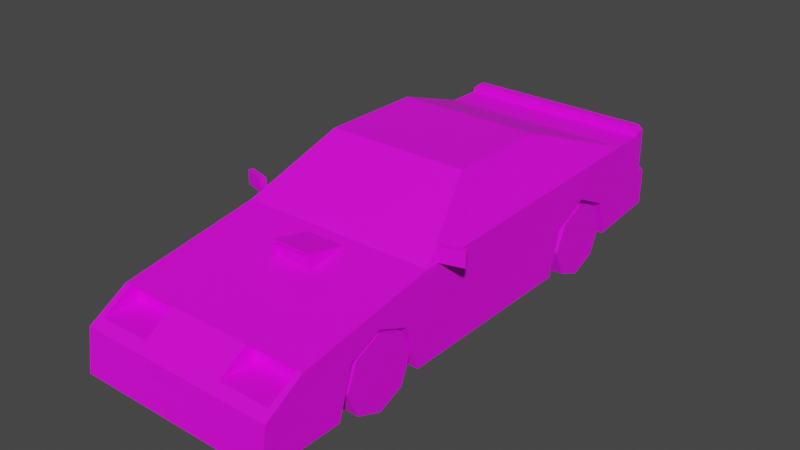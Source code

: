 # Source: Veh_Muscle_Car_03_Yellow.blend  (saved by Blender 2.90.8; exported with 4.5.12 LTS)
import bpy
from mathutils import Matrix  # noqa: F401  (used for matrix-valued properties, if any)

bpy.ops.wm.read_factory_settings(use_empty=True)
scene = bpy.context.scene
scene.name = 'Scene'

# ---- collections
col_collection = bpy.data.collections.new('Collection'); scene.collection.children.link(col_collection)

# ---- images (referenced by path relative to the original .blend; pixels are not part of the script)
import os
ASSET_DIR = os.environ.get("B2B_ASSET_DIR", "")  # directory of the original .blend (textures are referenced by path, not embedded)
HERE = os.path.dirname(os.path.abspath(__file__))  # packed textures are extracted next to this script under _unpacked/

def load_image(name, relpath, width, height, colorspace="sRGB"):
    """Load a texture the original file referenced (path relative to the .blend, or extracted next to this script)."""
    p = next((c for c in (os.path.join(HERE, relpath), os.path.join(ASSET_DIR, relpath)) if relpath and os.path.exists(c)), "")
    if p:
        img = bpy.data.images.load(p, check_existing=True)
        img.name = name
    else:  # same state as the original file: an image datablock whose file is absent (Cycles renders it pink)
        img = bpy.data.images.new(name, width, height)
        img.source = "FILE"
        img.filepath = "//" + (relpath or name)
    img.colorspace_settings.name = colorspace
    return img
img_city_vehicles_pallete_png = load_image('city_vehicles_pallete.png', 'city_vehicles_pallete.png', 1024, 1024, 'sRGB')

# ---- materials (node trees are filled in below, after node groups)
mat_material_001 = bpy.data.materials.new('Material.001')
mat_material_001.use_transparent_shadow = False

# ---- material node trees
mat_material_001.use_nodes = True; mat_material_001.node_tree.nodes.clear()
_N = mat_material_001.node_tree.nodes; _L = mat_material_001.node_tree.links
n0 = _N.new('ShaderNodeBsdfPrincipled'); n0.name = 'Principled BSDF'; n0.location = (10, 300)
n0.distribution = 'GGX'
n0.subsurface_method = 'BURLEY'
n0.inputs[3].default_value = 1.45
n0.inputs[27].default_value = (0.0, 0.0, 0.0, 1.0)
n0.inputs[28].default_value = 1.0
n1 = _N.new('ShaderNodeOutputMaterial'); n1.name = 'Material Output'; n1.location = (300, 300)
n2 = _N.new('ShaderNodeTexImage'); n2.name = 'Image Texture'; n2.location = (-329, 48)
n2.image = img_city_vehicles_pallete_png
n2.interpolation = 'Closest'
_L.new(n0.outputs[0], n1.inputs[0])
_L.new(n2.outputs[0], n0.inputs[0])
n1.is_active_output = True

# ---- world
world_world = bpy.data.worlds.new('World'); scene.world = world_world
world_world.use_nodes = True; world_world.node_tree.nodes.clear()
_N = world_world.node_tree.nodes; _L = world_world.node_tree.links
n0 = _N.new('ShaderNodeOutputWorld'); n0.name = 'World Output'; n0.location = (300, 300)
n1 = _N.new('ShaderNodeBackground'); n1.name = 'Background'; n1.location = (10, 300)
n1.inputs[0].default_value = (0.05088, 0.05088, 0.05088, 1.0)
_L.new(n1.outputs[0], n0.inputs[0])
n0.is_active_output = True
world_world.color = (0.05088, 0.05088, 0.05088)
world_world.use_sun_shadow = False
world_world.sun_shadow_jitter_overblur = 0.0

# ---- meshes
me_plane = bpy.data.meshes.new('Plane')
me_plane.from_pydata([(0.308, -0.997, 0.3208), (0.308, -0.8365, 0.3893), (0.308, -0.6726, 0.3208), (0.308, 0.4506, 0.3134), (0.308, 0.6324, 0.4017), (0.308, 0.8141, 0.3134), (0.5044, -1.481, 0.08363), (0.5044, 1.187, 0.5633), (0.5044, 1.187, 0.1604), (0.489, -0.4472, 0.5548), (0.5044, -0.5428, 0.08363), (0.5044, -0.1356, 0.08363), (0.3783, -0.126, 0.7559), (0.5044, 0.9575, 0.1379), (0.4456, 0.8427, 0.607), (0.3395, 0.4116, 0.771), (0.5044, 0.3885, 0.08363), (0.5044, -1.255, 0.4128), (0.5044, -1.451, 0.2965), (0.4729, -1.255, 0.4128), (0.2111, -1.255, 0.4128), (0.2111, -1.402, 0.3255), (0.4729, -1.402, 0.3255), (0.4601, -1.215, 0.3999), (0.224, -1.215, 0.3999), (0.224, -1.215, 0.3384), (0.4601, -1.215, 0.3384), (0.5044, 0.6324, 0.4017), (0.5044, 0.8141, 0.3134), (0.5044, 0.4506, 0.3134), (0.308, 0.6331, 0.1072), (0.308, 0.8653, 0.1291), (0.5044, 0.8653, 0.1291), (0.308, 0.39, 0.08377), (0.5044, 0.39, 0.08377), (0.5044, -0.8365, 0.3893), (0.5044, -0.6726, 0.3208), (0.5044, -0.997, 0.3208), (0.308, -0.8365, 0.08363), (0.308, -0.5984, 0.08363), (0.5044, -0.5984, 0.08363), (0.308, -1.071, 0.08363), (0.5044, -1.071, 0.08363), (0.4729, -1.215, 0.4128), (0.2111, -1.215, 0.4128), (0.2111, -1.215, 0.3255), (0.4729, -1.215, 0.3255), (0.3338, -1.215, 0.3999), (0.3338, -1.215, 0.3384), (0.3556, -1.215, 0.3384), (0.3556, -1.215, 0.3999), (0.378, 0.2091, 0.7558), (0.4895, 0.2091, 0.5728), (0.5044, 0.3156, 0.08363), (0.3409, -0.1608, 0.7658), (0.4647, -0.5176, 0.5428), (0.3632, 0.3156, 0.7816), (0.5044, 0.3156, 0.5478), (0.3632, -0.1356, 0.7816), (0.5044, -0.5428, 0.527), (0.5044, 1.187, 0.3457), (0.4686, 1.267, 0.1679), (0.5044, 1.232, 0.1646), (0.5044, 1.232, 0.3457), (0.4686, 1.267, 0.3457), (0.5044, 1.139, 0.5633), (0.4796, 1.187, 0.6068), (0.5044, 1.187, 0.5819), (0.5044, 1.139, 0.5819), (0.4796, 1.139, 0.6068), (0.4646, 1.187, 0.5321), (0.4646, 1.187, 0.4032), (0.07784, 1.267, 0.2158), (0.07784, 1.267, 0.3045), (0.5044, 0.9575, 0.5633), (0.3632, 0.3838, 0.7816), (0.5044, -1.286, 0.2796), (0.5044, -1.286, 0.2446), (0.5044, -1.191, 0.2446), (0.5044, -1.191, 0.2796), (0.3001, -1.466, 0.1881), (0.3001, -1.472, 0.1464), (0.4057, -1.472, 0.1464), (0.4057, -1.466, 0.1881), (0.1465, -1.458, 0.2475), (0.2405, -1.472, 0.1464), (0.07798, -1.459, 0.2348), (0.07798, -1.471, 0.1593), (0.4646, 1.17, 0.5321), (0.4646, 1.17, 0.4032), (0.2822, 1.17, 0.5138), (0.3222, 1.17, 0.4907), (0.2422, 1.17, 0.4907), (0.2422, 1.17, 0.4445), (0.3222, 1.17, 0.4445), (0.2822, 1.17, 0.4214), (0.3877, 1.17, 0.5097), (0.4206, 1.17, 0.4907), (0.3806, 1.17, 0.5138), (0.3406, 1.17, 0.4907), (0.3591, 1.17, 0.5015), (0.3406, 1.17, 0.4445), (0.4206, 1.17, 0.4445), (0.3806, 1.17, 0.4214), (0.3788, 1.17, 0.4676), (0.2822, 1.17, 0.4676), (0.5044, 1.009, 0.3347), (0.5044, 1.009, 0.2993), (0.5044, 1.111, 0.2993), (0.5044, 1.111, 0.3347), (-0.308, -0.997, 0.3208), (-0.308, -0.8365, 0.3893), (-0.308, -0.6726, 0.3208), (-0.308, 0.4506, 0.3134), (-0.308, 0.6324, 0.4017), (-0.308, 0.8141, 0.3134), (-0.5044, -1.481, 0.08363), (-0.5044, 1.187, 0.5633), (-0.5044, 1.187, 0.1604), (-0.489, -0.4472, 0.5548), (-0.5044, -0.5428, 0.08363), (-0.5044, -0.1356, 0.08363), (-0.3783, -0.126, 0.7559), (-0.5044, 0.9575, 0.1379), (-0.4456, 0.8427, 0.607), (-0.3395, 0.4116, 0.771), (-0.5044, 0.3885, 0.08363), (0.0, -1.481, 0.08363), (0.0, 1.187, 0.5633), (0.0, 1.187, 0.1604), (0.0, -0.5428, 0.527), (0.0, -0.5428, 0.08363), (0.0, -0.1356, 0.08363), (0.0, -0.1356, 0.7816), (0.0, 0.9575, 0.1379), (0.0, 0.9575, 0.5633), (0.0, 0.3838, 0.7816), (0.0, 0.3885, 0.08363), (-0.5044, -1.255, 0.4128), (-0.5044, -1.451, 0.2965), (0.0, -1.451, 0.2965), (0.0, -1.255, 0.4128), (-0.4729, -1.255, 0.4128), (-0.2111, -1.255, 0.4128), (-0.2111, -1.402, 0.3255), (-0.4729, -1.402, 0.3255), (-0.4601, -1.215, 0.3999), (-0.224, -1.215, 0.3999), (-0.224, -1.215, 0.3384), (-0.4601, -1.215, 0.3384), (-0.5044, 0.6324, 0.4017), (-0.5044, 0.8141, 0.3134), (-0.5044, 0.4506, 0.3134), (-0.308, 0.6331, 0.1072), (-0.308, 0.8653, 0.1291), (-0.5044, 0.8653, 0.1291), (-0.308, 0.39, 0.08377), (-0.5044, 0.39, 0.08377), (-0.5044, -0.8365, 0.3893), (-0.5044, -0.6726, 0.3208), (-0.5044, -0.997, 0.3208), (-0.308, -0.8365, 0.08363), (-0.308, -0.5984, 0.08363), (-0.5044, -0.5984, 0.08363), (-0.308, -1.071, 0.08363), (-0.5044, -1.071, 0.08363), (-0.4729, -1.215, 0.4128), (-0.2111, -1.215, 0.4128), (-0.2111, -1.215, 0.3255), (-0.4729, -1.215, 0.3255), (-0.3338, -1.215, 0.3999), (-0.3338, -1.215, 0.3384), (-0.3556, -1.215, 0.3384), (-0.3556, -1.215, 0.3999), (-0.378, 0.2091, 0.7558), (-0.4895, 0.2091, 0.5728), (-0.5044, 0.3156, 0.08363), (-0.3409, -0.1608, 0.7658), (-0.4647, -0.5176, 0.5428), (-0.3632, 0.3156, 0.7816), (-0.5044, 0.3156, 0.5478), (-0.3632, -0.1356, 0.7816), (-0.5044, -0.5428, 0.527), (0.0, -0.1608, 0.7658), (0.0, -0.5176, 0.5428), (-0.5044, 1.187, 0.3457), (0.0, 1.187, 0.3457), (0.0, 1.267, 0.1679), (0.0, 1.267, 0.3457), (-0.4686, 1.267, 0.1679), (-0.5044, 1.232, 0.1646), (-0.5044, 1.232, 0.3457), (-0.4686, 1.267, 0.3457), (-0.5044, 1.139, 0.5633), (0.0, 1.139, 0.5633), (0.0, 1.187, 0.6068), (0.0, 1.139, 0.6068), (-0.4796, 1.187, 0.6068), (-0.5044, 1.187, 0.5819), (-0.5044, 1.139, 0.5819), (-0.4796, 1.139, 0.6068), (0.0, 1.187, 0.4032), (0.0, 1.187, 0.5321), (-0.4646, 1.187, 0.5321), (-0.4646, 1.187, 0.4032), (0.0, 1.139, 0.5819), (-0.07784, 1.267, 0.2158), (-0.07784, 1.267, 0.3045), (0.0, 1.267, 0.3045), (0.0, 1.267, 0.2158), (-0.5044, 0.9575, 0.5633), (-0.3632, 0.3838, 0.7816), (0.0, 0.8427, 0.607), (0.0, 0.4116, 0.771), (-0.5044, -1.286, 0.2796), (-0.5044, -1.286, 0.2446), (-0.5044, -1.191, 0.2446), (-0.5044, -1.191, 0.2796), (-0.3001, -1.466, 0.1881), (-0.3001, -1.472, 0.1464), (-0.4057, -1.472, 0.1464), (-0.4057, -1.466, 0.1881), (0.0, -1.458, 0.2475), (0.0, -1.472, 0.1464), (-0.1465, -1.458, 0.2475), (-0.2405, -1.472, 0.1464), (0.0, -1.459, 0.2348), (0.0, -1.471, 0.1593), (-0.07798, -1.459, 0.2348), (-0.07798, -1.471, 0.1593), (0.0, 1.17, 0.4032), (0.0, 1.17, 0.5321), (-0.4646, 1.17, 0.5321), (-0.4646, 1.17, 0.4032), (-0.2822, 1.17, 0.5138), (-0.3222, 1.17, 0.4907), (-0.2422, 1.17, 0.4907), (-0.2422, 1.17, 0.4445), (-0.3222, 1.17, 0.4445), (-0.2822, 1.17, 0.4214), (-0.3877, 1.17, 0.5097), (-0.4206, 1.17, 0.4907), (-0.3806, 1.17, 0.5138), (-0.3406, 1.17, 0.4907), (-0.3591, 1.17, 0.5015), (-0.3406, 1.17, 0.4445), (-0.4206, 1.17, 0.4445), (-0.3806, 1.17, 0.4214), (-0.3788, 1.17, 0.4676), (-0.2822, 1.17, 0.4676), (-0.5044, 1.009, 0.3347), (-0.5044, 1.009, 0.2993), (-0.5044, 1.111, 0.2993), (-0.5044, 1.111, 0.3347), (0.5047, -0.4788, 0.5333), (0.5047, -0.4788, 0.6061), (0.4976, -0.4532, 0.5333), (0.4976, -0.4532, 0.6061), (0.6204, -0.4464, 0.5333), (0.6204, -0.4464, 0.6061), (0.6132, -0.4209, 0.5333), (0.6132, -0.4209, 0.6061), (-0.5047, -0.4788, 0.5333), (-0.5047, -0.4788, 0.6061), (-0.4976, -0.4532, 0.5333), (-0.4976, -0.4532, 0.6061), (-0.6204, -0.4464, 0.5333), (-0.6204, -0.4464, 0.6061), (-0.6132, -0.4209, 0.5333), (-0.6132, -0.4209, 0.6061), (-0.0592, -0.791, 0.5223), (-0.0592, -0.791, 0.5539), (-0.03182, -0.791, 0.5381), (-0.03182, -0.791, 0.5065), (-0.0592, -0.791, 0.4906), (-0.08658, -0.791, 0.5065), (-0.08658, -0.791, 0.5381), (0.0002386, -0.791, 0.5223), (0.0002386, -0.791, 0.5539), (0.02762, -0.791, 0.5381), (0.02762, -0.791, 0.5065), (0.0002386, -0.791, 0.4906), (-0.02714, -0.791, 0.5065), (-0.02714, -0.791, 0.5381), (0.05908, -0.791, 0.5223), (0.05908, -0.791, 0.5539), (0.08645, -0.791, 0.5381), (0.08645, -0.791, 0.5065), (0.05908, -0.791, 0.4906), (0.0317, -0.791, 0.5065), (0.0317, -0.791, 0.5381), (-0.1028, -0.8033, 0.4771), (-0.09132, -0.8033, 0.5559), (-0.1028, -0.5918, 0.5107), (-0.1028, -0.5918, 0.5187), (0.1028, -0.8033, 0.4771), (0.09132, -0.8033, 0.5559), (0.1028, -0.5918, 0.5107), (0.1028, -0.5918, 0.5187), (-0.1028, -0.8033, 0.5674), (-0.09132, -0.8033, 0.4839), (0.1028, -0.8033, 0.5674), (0.09132, -0.8033, 0.4839), (-0.09132, -0.7843, 0.4872), (0.09132, -0.7843, 0.4872), (-0.09132, -0.7843, 0.5559), (0.09132, -0.7843, 0.5559), (0.08645, -0.7843, 0.5381), (0.05908, -0.7843, 0.5539), (0.0317, -0.7843, 0.5381), (0.08645, -0.7843, 0.5065), (0.0317, -0.7843, 0.534), (0.0317, -0.7843, 0.5065), (0.05908, -0.7843, 0.4906), (0.02762, -0.7843, 0.5381), (0.0002386, -0.7843, 0.5539), (-0.02714, -0.7843, 0.5381), (-0.01867, -0.7843, 0.543), (0.02762, -0.7843, 0.5065), (-0.02714, -0.7843, 0.5065), (0.02762, -0.7843, 0.5347), (0.0002386, -0.7843, 0.4906), (-0.03182, -0.7843, 0.5381), (-0.0592, -0.7843, 0.5539), (-0.04998, -0.7843, 0.5485), (-0.08658, -0.7843, 0.5381), (-0.06406, -0.7843, 0.5511), (-0.03182, -0.7843, 0.5065), (-0.08658, -0.7843, 0.5065), (-0.0592, -0.7843, 0.4906)], [], [(0, 1, 35, 37), (1, 2, 36, 35), (2, 39, 40, 36), (3, 4, 27, 29), (4, 5, 28, 27), (5, 31, 32, 28), (74, 13, 107, 106, 109, 60, 7, 65), (6, 18, 83, 82, 81, 127), (11, 53, 57, 59, 10), (15, 14, 212, 213), (7, 60, 186, 201, 71, 70, 202, 128), (17, 18, 77, 76, 79, 78, 42, 37, 35, 36, 40, 10, 59), (11, 10, 131, 132), (16, 53, 11, 132, 137), (55, 54, 183, 184), (74, 65, 194, 135), (58, 56, 75, 136, 133), (13, 32, 31, 30, 33, 34, 16, 137, 134), (8, 13, 134, 129), (9, 52, 51, 12), (140, 18, 17, 19, 22, 21, 20, 141), (17, 59, 130, 141, 20, 19), (24, 25, 48, 47), (22, 19, 43, 46), (20, 21, 45, 44), (21, 22, 46, 45), (19, 20, 44, 43), (30, 3, 33), (30, 4, 3), (30, 5, 4), (33, 3, 29, 34), (31, 5, 30), (38, 0, 41), (38, 1, 0), (38, 2, 1), (41, 0, 37, 42), (39, 2, 38), (10, 40, 39, 38, 41, 42, 6, 127, 131), (24, 47, 50, 23, 43, 44), (25, 24, 44, 45), (26, 49, 48, 25, 45, 46), (23, 26, 46, 43), (47, 48, 49, 50), (50, 49, 26, 23), (57, 53, 16, 34, 29, 27, 28, 32, 13, 74), (56, 57, 74, 75), (9, 12, 58, 59), (12, 51, 56, 58), (52, 9, 59, 57), (51, 52, 57, 56), (54, 55, 59, 58), (55, 184, 130, 59), (183, 54, 58, 133), (60, 8, 62, 63), (186, 60, 63, 64, 188), (188, 64, 61, 187, 209, 72, 73, 208), (61, 64, 63, 62), (8, 129, 187, 61, 62), (65, 7, 67, 68), (194, 65, 68, 205), (196, 69, 66, 195), (66, 69, 68, 67), (7, 128, 195, 66, 67), (205, 68, 69, 196), (70, 71, 89, 88), (202, 70, 88, 231), (71, 201, 230, 89), (208, 73, 72, 209), (14, 15, 75, 74), (15, 213, 136, 75), (212, 14, 74, 135), (42, 78, 77, 18, 6), (78, 79, 76, 77), (127, 81, 80, 83, 18, 140, 222, 84, 85, 223), (80, 81, 82, 83), (223, 85, 84, 222, 226, 86, 87, 227), (227, 87, 86, 226), (231, 88, 96, 98, 100, 91, 90, 92), (93, 95, 94, 91, 100, 99, 101, 103, 102, 97, 96, 88, 89, 230, 231, 92), (97, 102, 104), (102, 103, 104), (90, 91, 105), (103, 101, 104), (96, 97, 104), (92, 90, 105), (98, 96, 104), (93, 92, 105), (99, 100, 104), (91, 94, 105), (100, 98, 104), (94, 95, 105), (101, 99, 104), (95, 93, 105), (60, 109, 108, 107, 13, 8), (108, 109, 106, 107), (110, 160, 158, 111), (111, 158, 159, 112), (112, 159, 163, 162), (113, 152, 150, 114), (114, 150, 151, 115), (115, 151, 155, 154), (210, 193, 117, 185, 253, 250, 251, 123), (116, 127, 219, 220, 221, 139), (121, 120, 182, 180, 176), (125, 213, 212, 124), (117, 128, 202, 203, 204, 201, 186, 185), (138, 182, 120, 163, 159, 158, 160, 165, 216, 217, 214, 215, 139), (121, 132, 131, 120), (126, 137, 132, 121, 176), (178, 184, 183, 177), (210, 135, 194, 193), (181, 133, 136, 211, 179), (123, 134, 137, 126, 157, 156, 153, 154, 155), (118, 129, 134, 123), (119, 122, 174, 175), (140, 141, 143, 144, 145, 142, 138, 139), (138, 142, 143, 141, 130, 182), (147, 170, 171, 148), (145, 169, 166, 142), (143, 167, 168, 144), (144, 168, 169, 145), (142, 166, 167, 143), (153, 156, 113), (153, 113, 114), (153, 114, 115), (156, 157, 152, 113), (154, 153, 115), (161, 164, 110), (161, 110, 111), (161, 111, 112), (164, 165, 160, 110), (162, 161, 112), (120, 131, 127, 116, 165, 164, 161, 162, 163), (147, 167, 166, 146, 173, 170), (148, 168, 167, 147), (149, 169, 168, 148, 171, 172), (146, 166, 169, 149), (170, 173, 172, 171), (173, 146, 149, 172), (180, 210, 123, 155, 151, 150, 152, 157, 126, 176), (179, 211, 210, 180), (119, 182, 181, 122), (122, 181, 179, 174), (175, 180, 182, 119), (174, 179, 180, 175), (177, 181, 182, 178), (178, 182, 130, 184), (183, 133, 181, 177), (185, 191, 190, 118), (186, 188, 192, 191, 185), (188, 208, 207, 206, 209, 187, 189, 192), (189, 190, 191, 192), (118, 190, 189, 187, 129), (193, 199, 198, 117), (194, 205, 199, 193), (196, 195, 197, 200), (197, 198, 199, 200), (117, 198, 197, 195, 128), (205, 196, 200, 199), (203, 232, 233, 204), (202, 231, 232, 203), (204, 233, 230, 201), (208, 209, 206, 207), (124, 210, 211, 125), (125, 211, 136, 213), (212, 135, 210, 124), (165, 116, 139, 215, 216), (216, 215, 214, 217), (127, 223, 225, 224, 222, 140, 139, 221, 218, 219), (218, 221, 220, 219), (223, 227, 229, 228, 226, 222, 224, 225), (227, 226, 228, 229), (231, 236, 234, 235, 244, 242, 240, 232), (237, 236, 231, 230, 233, 232, 240, 241, 246, 247, 245, 243, 244, 235, 238, 239), (241, 248, 246), (246, 248, 247), (234, 249, 235), (247, 248, 245), (240, 248, 241), (236, 249, 234), (242, 248, 240), (237, 249, 236), (243, 248, 244), (235, 249, 238), (244, 248, 242), (238, 249, 239), (245, 248, 243), (239, 249, 237), (185, 118, 123, 251, 252, 253), (252, 251, 250, 253), (254, 255, 257, 256), (256, 257, 261, 260), (260, 261, 259, 258), (258, 259, 255, 254), (256, 260, 258, 254), (261, 257, 255, 259), (262, 264, 265, 263), (264, 268, 269, 265), (268, 266, 267, 269), (266, 262, 263, 267), (264, 262, 266, 268), (269, 267, 263, 265), (270, 272, 271), (271, 272, 322, 324, 323), (270, 273, 272), (272, 273, 327, 322), (270, 274, 273), (273, 274, 329, 327), (270, 275, 274), (274, 275, 328, 329), (270, 276, 275), (275, 276, 325, 328), (270, 271, 276), (276, 271, 323, 326, 325), (277, 279, 278), (278, 279, 314, 315), (277, 280, 279), (279, 280, 318, 320, 314), (277, 281, 280), (280, 281, 321, 318), (277, 282, 281), (281, 282, 319, 321), (277, 283, 282), (282, 283, 316, 319), (277, 278, 283), (283, 278, 315, 317, 316), (284, 286, 285), (285, 286, 307, 308), (284, 287, 286), (286, 287, 310, 307), (284, 288, 287), (287, 288, 313, 310), (284, 289, 288), (288, 289, 312, 313), (284, 290, 289), (289, 290, 309, 311, 312), (284, 285, 290), (290, 285, 308, 309), (291, 299, 294, 293), (293, 294, 298, 297), (297, 298, 301, 295), (296, 292, 305, 306), (298, 294, 299, 301), (300, 292, 299, 291), (296, 302, 295, 301), (302, 300, 291, 295), (292, 296, 301, 299), (304, 306, 307, 310, 313, 312, 311, 320, 318, 321, 319, 316, 317, 324, 322, 327, 329, 328, 325, 326, 305, 303), (302, 296, 306, 304), (292, 300, 303, 305), (300, 302, 304, 303), (305, 326, 323, 324, 317, 315, 314, 320, 311, 309, 308, 307, 306)])
_uv = me_plane.uv_layers.new(name='UVMap')
_uv.uv.foreach_set('vector', [0.2065, 0.04936, 0.2065, 0.04859, 0.2074, 0.04859, 0.2074, 0.04936, 0.2065, 0.04859, 0.2065, 0.04782, 0.2074, 0.04782, 0.2074, 0.04859, 0.2195, 0.04756, 0.2195, 0.04868, 0.2186, 0.04868, 0.2186, 0.04756, 0.2065, 0.04782, 0.2065, 0.04695, 0.2074, 0.04695, 0.2074, 0.04782, 0.2065, 0.04695, 0.2065, 0.0461, 0.2074, 0.0461, 0.2074, 0.04695, 0.2111, 0.05029, 0.2102, 0.05029, 0.2102, 0.04935, 0.2111, 0.04935, 0.9866, 0.5682, 0.9841, 0.5682, 0.985, 0.5679, 0.9852, 0.5679, 0.9852, 0.5673, 0.9853, 0.5668, 0.9866, 0.5668, 0.9866, 0.5671, 0.9806, 0.5878, 0.9794, 0.5878, 0.98, 0.5872, 0.9803, 0.5872, 0.9803, 0.5866, 0.9806, 0.5848, 0.9838, 0.5746, 0.9838, 0.5719, 0.9865, 0.5719, 0.9863, 0.577, 0.9838, 0.577, 0.1113, 0.03949, 0.1105, 0.03634, 0.1138, 0.03634, 0.1138, 0.03949, 0.9791, 0.5878, 0.9778, 0.5878, 0.9778, 0.5848, 0.9782, 0.5848, 0.9782, 0.5875, 0.9789, 0.5875, 0.9789, 0.5848, 0.9791, 0.5848, 0.9857, 0.5812, 0.985, 0.5823, 0.9847, 0.5814, 0.9849, 0.5814, 0.9849, 0.5808, 0.9847, 0.5808, 0.9838, 0.5801, 0.9851, 0.5797, 0.9855, 0.5787, 0.9851, 0.5777, 0.9838, 0.5773, 0.9838, 0.577, 0.9863, 0.577, 0.2137, 0.03997, 0.2137, 0.03756, 0.2167, 0.03756, 0.2167, 0.03997, 0.2137, 0.04308, 0.2137, 0.04265, 0.2137, 0.03997, 0.2167, 0.03997, 0.2167, 0.04308, 0.1103, 0.04652, 0.1112, 0.04376, 0.1138, 0.04376, 0.1138, 0.04652, 0.9778, 0.5676, 0.9778, 0.5665, 0.9808, 0.5665, 0.9808, 0.5676, 0.9787, 0.574, 0.9787, 0.5713, 0.9787, 0.5709, 0.9808, 0.5709, 0.9808, 0.574, 0.2137, 0.04646, 0.2137, 0.04591, 0.2149, 0.04591, 0.2149, 0.04453, 0.2149, 0.04309, 0.2137, 0.04309, 0.2137, 0.04308, 0.2167, 0.04308, 0.2167, 0.04646, 0.2137, 0.04782, 0.2137, 0.04646, 0.2167, 0.04646, 0.2167, 0.04782, 0.121, 0.04669, 0.1212, 0.04179, 0.1226, 0.04179, 0.1226, 0.0443, 0.9808, 0.5818, 0.9778, 0.5818, 0.9778, 0.5807, 0.978, 0.5807, 0.978, 0.5815, 0.9796, 0.5815, 0.9796, 0.5807, 0.9808, 0.5807, 0.9778, 0.5807, 0.9778, 0.5764, 0.9808, 0.5764, 0.9808, 0.5807, 0.9796, 0.5807, 0.978, 0.5807, 0.9701, 0.4917, 0.9711, 0.4917, 0.9711, 0.4934, 0.9701, 0.4934, 0.1493, 0.03625, 0.1489, 0.03556, 0.1489, 0.03536, 0.1493, 0.03536, 0.1451, 0.0358, 0.1455, 0.0351, 0.1455, 0.03599, 0.1451, 0.03599, 0.1471, 0.0319, 0.1458, 0.0319, 0.1458, 0.03102, 0.1471, 0.03102, 0.1502, 0.03439, 0.1502, 0.03564, 0.15, 0.03564, 0.15, 0.03439, 0.2156, 0.04708, 0.2145, 0.04631, 0.2156, 0.04592, 0.2156, 0.04708, 0.2142, 0.04721, 0.2145, 0.04631, 0.2156, 0.04708, 0.2147, 0.04803, 0.2142, 0.04721, 0.2203, 0.04374, 0.2203, 0.04482, 0.2194, 0.04482, 0.2194, 0.04374, 0.2156, 0.04819, 0.2147, 0.04803, 0.2156, 0.04708, 0.2117, 0.0465, 0.2106, 0.04574, 0.2117, 0.04539, 0.2117, 0.0465, 0.2102, 0.0465, 0.2106, 0.04574, 0.2117, 0.0465, 0.2106, 0.04728, 0.2102, 0.0465, 0.2195, 0.04868, 0.2195, 0.04979, 0.2186, 0.04979, 0.2186, 0.04868, 0.2117, 0.04763, 0.2106, 0.04728, 0.2117, 0.0465, 0.2137, 0.03756, 0.2137, 0.03723, 0.2149, 0.03723, 0.2149, 0.03581, 0.2149, 0.03442, 0.2137, 0.03442, 0.2137, 0.03199, 0.2167, 0.03199, 0.2167, 0.03756, 0.1452, 0.03291, 0.1452, 0.03343, 0.1452, 0.03354, 0.1452, 0.03403, 0.1451, 0.03409, 0.1451, 0.03285, 0.1455, 0.03291, 0.1452, 0.03291, 0.1451, 0.03285, 0.1455, 0.03285, 0.1455, 0.03403, 0.1455, 0.03354, 0.1455, 0.03343, 0.1455, 0.03291, 0.1455, 0.03285, 0.1455, 0.03409, 0.1452, 0.03403, 0.1455, 0.03403, 0.1455, 0.03409, 0.1451, 0.03409, 0.1452, 0.03343, 0.1455, 0.03343, 0.1455, 0.03354, 0.1452, 0.03354, 0.9701, 0.4938, 0.9711, 0.4938, 0.9711, 0.4955, 0.9701, 0.4955, 0.9865, 0.5719, 0.9838, 0.5719, 0.9838, 0.5715, 0.9838, 0.5715, 0.9851, 0.5711, 0.9856, 0.5701, 0.9851, 0.569, 0.984, 0.5687, 0.9841, 0.5682, 0.9866, 0.5682, 0.9879, 0.5719, 0.9865, 0.5719, 0.9866, 0.5682, 0.9879, 0.5715, 0.9865, 0.5764, 0.9877, 0.5745, 0.9879, 0.5746, 0.9863, 0.577, 0.9877, 0.5745, 0.9877, 0.5726, 0.9879, 0.5719, 0.9879, 0.5746, 0.9866, 0.5726, 0.9865, 0.5764, 0.9863, 0.577, 0.9865, 0.5719, 0.9877, 0.5726, 0.9866, 0.5726, 0.9865, 0.5719, 0.9879, 0.5719, 0.9788, 0.5741, 0.9781, 0.5763, 0.9778, 0.5764, 0.9787, 0.574, 0.9781, 0.5763, 0.9808, 0.5763, 0.9808, 0.5764, 0.9778, 0.5764, 0.9808, 0.5741, 0.9788, 0.5741, 0.9787, 0.574, 0.9808, 0.574, 0.806, 0.1167, 0.8051, 0.1167, 0.8051, 0.1165, 0.806, 0.1165, 0.8114, 0.1232, 0.8114, 0.1255, 0.8112, 0.1255, 0.811, 0.1253, 0.811, 0.1232, 0.811, 0.1187, 0.811, 0.1166, 0.8118, 0.1166, 0.8118, 0.1187, 0.8116, 0.1187, 0.8116, 0.1184, 0.8112, 0.1184, 0.8112, 0.1187, 0.8118, 0.1166, 0.811, 0.1166, 0.811, 0.1165, 0.8118, 0.1165, 0.2137, 0.04782, 0.2167, 0.04782, 0.2167, 0.0483, 0.2139, 0.0483, 0.2137, 0.04809, 0.9866, 0.5671, 0.9866, 0.5668, 0.9867, 0.5668, 0.9867, 0.5671, 0.9927, 0.5754, 0.9927, 0.5725, 0.9928, 0.5725, 0.9928, 0.5754, 0.9927, 0.5753, 0.9927, 0.5781, 0.9925, 0.5781, 0.9925, 0.5753, 0.9868, 0.5668, 0.9868, 0.5671, 0.9867, 0.5671, 0.9867, 0.5668, 0.9791, 0.5878, 0.9791, 0.5848, 0.9794, 0.5848, 0.9794, 0.5876, 0.9792, 0.5878, 0.9928, 0.5754, 0.9928, 0.5725, 0.993, 0.5726, 0.993, 0.5754, 0.141, 0.04582, 0.141, 0.04522, 0.1411, 0.04522, 0.1411, 0.04582, 0.1495, 0.0332, 0.1495, 0.03106, 0.1495, 0.03106, 0.1495, 0.0332, 0.1495, 0.03534, 0.1495, 0.0332, 0.1496, 0.0332, 0.1496, 0.03534, 0.517, 0.04265, 0.517, 0.0402, 0.5198, 0.0402, 0.5198, 0.04265, 0.9782, 0.5683, 0.9788, 0.5707, 0.9787, 0.5709, 0.9778, 0.5676, 0.9788, 0.5707, 0.9808, 0.5707, 0.9808, 0.5709, 0.9787, 0.5709, 0.9808, 0.5683, 0.9782, 0.5683, 0.9778, 0.5676, 0.9808, 0.5676, 0.9838, 0.5801, 0.9847, 0.5808, 0.9847, 0.5814, 0.985, 0.5823, 0.9838, 0.5825, 0.8779, 0.5763, 0.8785, 0.5763, 0.8785, 0.5777, 0.8779, 0.5777, 0.9806, 0.5848, 0.9803, 0.5866, 0.98, 0.5866, 0.98, 0.5872, 0.9794, 0.5878, 0.9794, 0.5848, 0.9797, 0.5848, 0.9797, 0.5857, 0.9803, 0.5862, 0.9803, 0.5848, 0.9768, 0.5123, 0.9788, 0.5123, 0.9788, 0.5174, 0.9768, 0.5174, 0.1246, 0.04758, 0.1246, 0.05681, 0.1208, 0.0532, 0.1208, 0.04758, 0.1213, 0.04758, 0.1213, 0.05057, 0.1241, 0.05057, 0.1241, 0.04758, 0.5227, 0.03737, 0.5227, 0.04539, 0.5149, 0.04539, 0.5149, 0.03737, 0.1411, 0.04519, 0.1411, 0.04304, 0.1412, 0.0434, 0.1412, 0.04343, 0.1413, 0.04353, 0.1413, 0.0437, 0.1412, 0.04388, 0.1413, 0.04407, 0.1415, 0.04407, 0.1416, 0.04388, 0.1415, 0.0437, 0.1413, 0.0437, 0.1413, 0.04353, 0.1413, 0.04362, 0.1415, 0.04362, 0.1416, 0.04343, 0.1415, 0.04325, 0.1413, 0.04325, 0.1412, 0.0434, 0.1411, 0.04304, 0.1417, 0.04304, 0.1417, 0.04519, 0.1411, 0.04519, 0.1413, 0.04407, 0.913, 0.5608, 0.9147, 0.5608, 0.9138, 0.5623, 0.9147, 0.5608, 0.9155, 0.5623, 0.9138, 0.5623, 0.9121, 0.566, 0.913, 0.5645, 0.9138, 0.566, 0.9155, 0.5623, 0.9147, 0.5638, 0.9138, 0.5623, 0.9123, 0.562, 0.913, 0.5608, 0.9138, 0.5623, 0.913, 0.5675, 0.9121, 0.566, 0.9138, 0.566, 0.9121, 0.5623, 0.9123, 0.562, 0.9138, 0.5623, 0.9147, 0.5675, 0.913, 0.5675, 0.9138, 0.566, 0.913, 0.5638, 0.9126, 0.5631, 0.9138, 0.5623, 0.913, 0.5645, 0.9147, 0.5645, 0.9138, 0.566, 0.9126, 0.5631, 0.9121, 0.5623, 0.9138, 0.5623, 0.9147, 0.5645, 0.9155, 0.566, 0.9138, 0.566, 0.9147, 0.5638, 0.913, 0.5638, 0.9138, 0.5623, 0.9155, 0.566, 0.9147, 0.5675, 0.9138, 0.566, 0.9853, 0.5668, 0.9852, 0.5673, 0.985, 0.5673, 0.985, 0.5679, 0.9841, 0.5682, 0.9842, 0.5668, 0.8735, 0.5696, 0.8741, 0.5696, 0.8741, 0.5712, 0.8735, 0.5712, 0.2195, 0.04746, 0.2186, 0.04746, 0.2186, 0.0467, 0.2195, 0.0467, 0.2195, 0.0467, 0.2186, 0.0467, 0.2186, 0.04592, 0.2195, 0.04592, 0.2158, 0.04819, 0.2168, 0.04819, 0.2168, 0.04931, 0.2158, 0.04931, 0.2102, 0.04763, 0.2112, 0.04763, 0.2112, 0.0485, 0.2102, 0.0485, 0.2102, 0.0485, 0.2112, 0.0485, 0.2112, 0.04935, 0.2102, 0.04935, 0.2167, 0.04931, 0.2167, 0.05024, 0.2158, 0.05024, 0.2158, 0.04931, 0.9892, 0.5682, 0.9892, 0.5671, 0.9892, 0.5668, 0.9904, 0.5668, 0.9905, 0.5673, 0.9905, 0.5679, 0.9907, 0.5679, 0.9917, 0.5682, 0.9806, 0.5818, 0.9806, 0.5848, 0.9803, 0.583, 0.9803, 0.5824, 0.98, 0.5824, 0.9794, 0.5818, 0.992, 0.5746, 0.992, 0.577, 0.9894, 0.577, 0.9893, 0.5719, 0.992, 0.5719, 0.1163, 0.03949, 0.1138, 0.03949, 0.1138, 0.03634, 0.1171, 0.03634, 0.9791, 0.5818, 0.9791, 0.5848, 0.9789, 0.5848, 0.9789, 0.5821, 0.9782, 0.5821, 0.9782, 0.5848, 0.9778, 0.5848, 0.9778, 0.5818, 0.9901, 0.5812, 0.9894, 0.577, 0.992, 0.577, 0.992, 0.5773, 0.9906, 0.5777, 0.9902, 0.5787, 0.9906, 0.5797, 0.992, 0.5801, 0.991, 0.5808, 0.9908, 0.5808, 0.9908, 0.5814, 0.991, 0.5814, 0.9907, 0.5823, 0.2197, 0.03997, 0.2167, 0.03997, 0.2167, 0.03756, 0.2197, 0.03756, 0.2197, 0.04308, 0.2167, 0.04308, 0.2167, 0.03997, 0.2197, 0.03997, 0.2197, 0.04265, 0.1172, 0.04652, 0.1138, 0.04652, 0.1138, 0.04376, 0.1163, 0.04376, 0.9838, 0.5676, 0.9808, 0.5676, 0.9808, 0.5665, 0.9838, 0.5665, 0.9829, 0.574, 0.9808, 0.574, 0.9808, 0.5709, 0.9829, 0.5709, 0.9829, 0.5713, 0.2197, 0.04646, 0.2167, 0.04646, 0.2167, 0.04308, 0.2197, 0.04308, 0.2197, 0.04309, 0.2185, 0.04309, 0.2185, 0.04453, 0.2185, 0.04591, 0.2197, 0.04591, 0.2197, 0.04782, 0.2167, 0.04782, 0.2167, 0.04646, 0.2197, 0.04646, 0.1245, 0.04669, 0.1229, 0.0443, 0.1229, 0.04179, 0.1243, 0.04179, 0.9808, 0.5818, 0.9808, 0.5807, 0.982, 0.5807, 0.982, 0.5815, 0.9836, 0.5815, 0.9836, 0.5807, 0.9838, 0.5807, 0.9838, 0.5818, 0.9838, 0.5807, 0.9836, 0.5807, 0.982, 0.5807, 0.9808, 0.5807, 0.9808, 0.5764, 0.9838, 0.5764, 0.9867, 0.4931, 0.9867, 0.4913, 0.9877, 0.4913, 0.9877, 0.4931, 0.1579, 0.02798, 0.1579, 0.02709, 0.1583, 0.02709, 0.1583, 0.02728, 0.1489, 0.03645, 0.1489, 0.03625, 0.1493, 0.03625, 0.1493, 0.03714, 0.1491, 0.0319, 0.1491, 0.03102, 0.1503, 0.03102, 0.1503, 0.0319, 0.1547, 0.03619, 0.1545, 0.03619, 0.1545, 0.03494, 0.1547, 0.03494, 0.217, 0.04703, 0.217, 0.04819, 0.2159, 0.0478, 0.217, 0.04703, 0.2159, 0.0478, 0.2156, 0.0469, 0.217, 0.04703, 0.2156, 0.0469, 0.2161, 0.04608, 0.2203, 0.0459, 0.2194, 0.0459, 0.2194, 0.04482, 0.2203, 0.04482, 0.217, 0.04592, 0.217, 0.04703, 0.2161, 0.04608, 0.2142, 0.04705, 0.2142, 0.04816, 0.2131, 0.04781, 0.2142, 0.04705, 0.2131, 0.04781, 0.2128, 0.04705, 0.2142, 0.04705, 0.2128, 0.04705, 0.2131, 0.04627, 0.2194, 0.04263, 0.2203, 0.04263, 0.2203, 0.04374, 0.2194, 0.04374, 0.2142, 0.04592, 0.2142, 0.04705, 0.2131, 0.04627, 0.2197, 0.03756, 0.2167, 0.03756, 0.2167, 0.03199, 0.2197, 0.03199, 0.2197, 0.03442, 0.2185, 0.03442, 0.2185, 0.03581, 0.2185, 0.03723, 0.2197, 0.03723, 0.15, 0.03333, 0.15, 0.03339, 0.15, 0.03214, 0.15, 0.03221, 0.15, 0.0327, 0.15, 0.0328, 0.1503, 0.03333, 0.1504, 0.03339, 0.15, 0.03339, 0.15, 0.03333, 0.1503, 0.03221, 0.1504, 0.03214, 0.1504, 0.03339, 0.1503, 0.03333, 0.1503, 0.0328, 0.1503, 0.0327, 0.15, 0.03221, 0.15, 0.03214, 0.1504, 0.03214, 0.1503, 0.03221, 0.15, 0.0328, 0.15, 0.0327, 0.1503, 0.0327, 0.1503, 0.0328, 0.9867, 0.491, 0.9867, 0.4893, 0.9877, 0.4893, 0.9877, 0.491, 0.9893, 0.5719, 0.9892, 0.5682, 0.9917, 0.5682, 0.9917, 0.5687, 0.9906, 0.569, 0.9901, 0.5701, 0.9906, 0.5711, 0.992, 0.5715, 0.992, 0.5715, 0.992, 0.5719, 0.9879, 0.5719, 0.9879, 0.5715, 0.9892, 0.5682, 0.9893, 0.5719, 0.9892, 0.5764, 0.9894, 0.577, 0.9879, 0.5746, 0.988, 0.5745, 0.988, 0.5745, 0.9879, 0.5746, 0.9879, 0.5719, 0.988, 0.5726, 0.9891, 0.5726, 0.9893, 0.5719, 0.9894, 0.577, 0.9892, 0.5764, 0.988, 0.5726, 0.9879, 0.5719, 0.9893, 0.5719, 0.9891, 0.5726, 0.9828, 0.5741, 0.9829, 0.574, 0.9838, 0.5764, 0.9835, 0.5763, 0.9835, 0.5763, 0.9838, 0.5764, 0.9808, 0.5764, 0.9808, 0.5763, 0.9808, 0.5741, 0.9808, 0.574, 0.9829, 0.574, 0.9828, 0.5741, 0.8099, 0.1167, 0.8099, 0.1165, 0.8107, 0.1165, 0.8107, 0.1167, 0.8114, 0.1232, 0.811, 0.1232, 0.811, 0.1211, 0.8112, 0.121, 0.8114, 0.121, 0.811, 0.1187, 0.8112, 0.1187, 0.8112, 0.1191, 0.8116, 0.1191, 0.8116, 0.1187, 0.8118, 0.1187, 0.8118, 0.1208, 0.811, 0.1208, 0.8118, 0.1208, 0.8118, 0.121, 0.811, 0.121, 0.811, 0.1208, 0.2197, 0.04782, 0.2197, 0.04809, 0.2195, 0.0483, 0.2167, 0.0483, 0.2167, 0.04782, 0.9892, 0.5671, 0.9891, 0.5671, 0.9891, 0.5668, 0.9892, 0.5668, 0.9927, 0.5754, 0.9928, 0.5754, 0.9928, 0.5784, 0.9927, 0.5784, 0.9927, 0.5753, 0.9925, 0.5753, 0.9925, 0.5725, 0.9927, 0.5725, 0.9889, 0.5668, 0.9891, 0.5668, 0.9891, 0.5671, 0.9889, 0.5671, 0.9791, 0.5818, 0.9792, 0.5818, 0.9794, 0.582, 0.9794, 0.5848, 0.9791, 0.5848, 0.9928, 0.5754, 0.993, 0.5754, 0.993, 0.5783, 0.9928, 0.5784, 0.142, 0.04611, 0.1419, 0.04611, 0.1419, 0.04552, 0.142, 0.04552, 0.1495, 0.0332, 0.1495, 0.0332, 0.1495, 0.03534, 0.1495, 0.03534, 0.1495, 0.03106, 0.1496, 0.03106, 0.1496, 0.0332, 0.1495, 0.0332, 0.517, 0.04265, 0.5198, 0.04265, 0.5198, 0.04509, 0.517, 0.04509, 0.9834, 0.5683, 0.9838, 0.5676, 0.9829, 0.5709, 0.9828, 0.5707, 0.9828, 0.5707, 0.9829, 0.5709, 0.9808, 0.5709, 0.9808, 0.5707, 0.9808, 0.5683, 0.9808, 0.5676, 0.9838, 0.5676, 0.9834, 0.5683, 0.992, 0.5801, 0.992, 0.5825, 0.9907, 0.5823, 0.991, 0.5814, 0.991, 0.5808, 0.8937, 0.5763, 0.8937, 0.5777, 0.8932, 0.5777, 0.8932, 0.5763, 0.9806, 0.5848, 0.9803, 0.5848, 0.9803, 0.5834, 0.9797, 0.5839, 0.9797, 0.5848, 0.9794, 0.5848, 0.9794, 0.5818, 0.98, 0.5824, 0.98, 0.583, 0.9803, 0.583, 0.9768, 0.4832, 0.9768, 0.4781, 0.9788, 0.4781, 0.9788, 0.4832, 0.1246, 0.04758, 0.1241, 0.04758, 0.1241, 0.04459, 0.1213, 0.04459, 0.1213, 0.04758, 0.1208, 0.04758, 0.1208, 0.04196, 0.1246, 0.03836, 0.5227, 0.03737, 0.5149, 0.03737, 0.5149, 0.02935, 0.5227, 0.02935, 0.1411, 0.04519, 0.1413, 0.0463, 0.1412, 0.04649, 0.1413, 0.04667, 0.1413, 0.04684, 0.1412, 0.04694, 0.1412, 0.04697, 0.1411, 0.04733, 0.1415, 0.0463, 0.1413, 0.0463, 0.1411, 0.04519, 0.1417, 0.04519, 0.1417, 0.04733, 0.1411, 0.04733, 0.1412, 0.04697, 0.1413, 0.04712, 0.1415, 0.04712, 0.1416, 0.04694, 0.1415, 0.04675, 0.1413, 0.04675, 0.1413, 0.04684, 0.1413, 0.04667, 0.1415, 0.04667, 0.1416, 0.04649, 0.913, 0.5923, 0.9138, 0.5907, 0.9147, 0.5923, 0.9147, 0.5923, 0.9138, 0.5907, 0.9155, 0.5908, 0.9121, 0.5871, 0.9138, 0.5871, 0.913, 0.5886, 0.9155, 0.5908, 0.9138, 0.5907, 0.9147, 0.5893, 0.9123, 0.5911, 0.9138, 0.5907, 0.913, 0.5923, 0.913, 0.5856, 0.9138, 0.5871, 0.9121, 0.5871, 0.9121, 0.5908, 0.9138, 0.5907, 0.9123, 0.5911, 0.9147, 0.5856, 0.9138, 0.5871, 0.913, 0.5856, 0.913, 0.5893, 0.9138, 0.5907, 0.9126, 0.59, 0.913, 0.5886, 0.9138, 0.5871, 0.9147, 0.5886, 0.9126, 0.59, 0.9138, 0.5907, 0.9121, 0.5908, 0.9147, 0.5886, 0.9138, 0.5871, 0.9155, 0.5871, 0.9147, 0.5893, 0.9138, 0.5907, 0.913, 0.5893, 0.9155, 0.5871, 0.9138, 0.5871, 0.9147, 0.5856, 0.9904, 0.5668, 0.9915, 0.5668, 0.9917, 0.5682, 0.9907, 0.5679, 0.9907, 0.5673, 0.9905, 0.5673, 0.8883, 0.5696, 0.8883, 0.5712, 0.8878, 0.5712, 0.8878, 0.5696, 0.1367, 0.04071, 0.1367, 0.0414, 0.1364, 0.04139, 0.1364, 0.04071, 0.9498, 0.5102, 0.9491, 0.5102, 0.9491, 0.5091, 0.9498, 0.5091, 0.1575, 0.04082, 0.1575, 0.04151, 0.1572, 0.04151, 0.1572, 0.04082, 0.1472, 0.04155, 0.1479, 0.04155, 0.1479, 0.04264, 0.1472, 0.04264, 0.1396, 0.03877, 0.1396, 0.03764, 0.1399, 0.03764, 0.1399, 0.03877, 0.1399, 0.03991, 0.1399, 0.04104, 0.1396, 0.04104, 0.1396, 0.03991, 0.1367, 0.04071, 0.1369, 0.04071, 0.1369, 0.04139, 0.1367, 0.0414, 0.9484, 0.5102, 0.9484, 0.5091, 0.9491, 0.5091, 0.9491, 0.5102, 0.1575, 0.04082, 0.1577, 0.04082, 0.1577, 0.04151, 0.1575, 0.04151, 0.1479, 0.04264, 0.1479, 0.04155, 0.1486, 0.04155, 0.1486, 0.04264, 0.1396, 0.03877, 0.1399, 0.03877, 0.1399, 0.03991, 0.1396, 0.03991, 0.1393, 0.04043, 0.1396, 0.04043, 0.1396, 0.04156, 0.1393, 0.04156, 0.249, 0.8755, 0.2491, 0.8756, 0.249, 0.8756, 0.2443, 0.874, 0.2443, 0.8738, 0.2444, 0.8738, 0.2444, 0.8739, 0.2444, 0.874, 0.249, 0.8755, 0.2491, 0.8754, 0.2491, 0.8756, 0.2491, 0.8745, 0.2491, 0.8744, 0.2491, 0.8744, 0.2491, 0.8745, 0.249, 0.8755, 0.249, 0.8753, 0.2491, 0.8754, 0.2444, 0.8743, 0.2444, 0.8745, 0.2443, 0.8745, 0.2443, 0.8743, 0.249, 0.8755, 0.2489, 0.8754, 0.249, 0.8753, 0.2444, 0.8745, 0.2444, 0.8746, 0.2443, 0.8746, 0.2443, 0.8745, 0.249, 0.8755, 0.2489, 0.8756, 0.2489, 0.8754, 0.2443, 0.8746, 0.2443, 0.8748, 0.2443, 0.8748, 0.2443, 0.8746, 0.249, 0.8755, 0.249, 0.8756, 0.2489, 0.8756, 0.2443, 0.8741, 0.2443, 0.874, 0.2444, 0.874, 0.2444, 0.874, 0.2444, 0.8741, 0.2547, 0.8826, 0.2548, 0.8827, 0.2547, 0.8827, 0.2502, 0.8798, 0.2502, 0.8799, 0.2502, 0.8799, 0.2502, 0.8798, 0.2547, 0.8826, 0.2548, 0.8825, 0.2548, 0.8827, 0.2502, 0.8803, 0.2502, 0.8802, 0.2502, 0.8802, 0.2502, 0.8803, 0.2502, 0.8803, 0.2547, 0.8826, 0.2547, 0.8824, 0.2548, 0.8825, 0.255, 0.8802, 0.255, 0.8801, 0.255, 0.8801, 0.255, 0.8802, 0.2547, 0.8826, 0.2546, 0.8825, 0.2547, 0.8824, 0.255, 0.8801, 0.255, 0.88, 0.255, 0.88, 0.255, 0.8801, 0.2547, 0.8826, 0.2546, 0.8827, 0.2546, 0.8825, 0.255, 0.8804, 0.255, 0.8805, 0.255, 0.8805, 0.255, 0.8804, 0.2547, 0.8826, 0.2547, 0.8827, 0.2546, 0.8827, 0.2502, 0.8797, 0.2502, 0.8798, 0.2502, 0.8798, 0.2502, 0.8797, 0.2502, 0.8797, 0.2508, 0.8809, 0.2509, 0.881, 0.2508, 0.8811, 0.2463, 0.8781, 0.2463, 0.8782, 0.2463, 0.8782, 0.2462, 0.8781, 0.2508, 0.8809, 0.2509, 0.8808, 0.2509, 0.881, 0.2463, 0.8785, 0.2463, 0.8784, 0.2463, 0.8784, 0.2463, 0.8785, 0.2508, 0.8809, 0.2508, 0.8808, 0.2509, 0.8808, 0.2463, 0.878, 0.2463, 0.8781, 0.2463, 0.8781, 0.2463, 0.878, 0.2508, 0.8809, 0.2506, 0.8808, 0.2508, 0.8808, 0.2463, 0.8781, 0.2463, 0.8782, 0.2463, 0.8782, 0.2463, 0.8781, 0.2508, 0.8809, 0.2506, 0.881, 0.2506, 0.8808, 0.2463, 0.8785, 0.2463, 0.8787, 0.2463, 0.8787, 0.2463, 0.8786, 0.2463, 0.8785, 0.2508, 0.8809, 0.2508, 0.8811, 0.2506, 0.881, 0.2463, 0.878, 0.2463, 0.8781, 0.2462, 0.8781, 0.2463, 0.878, 0.9805, 0.5628, 0.9801, 0.5628, 0.9803, 0.5618, 0.9804, 0.5618, 0.9805, 0.5606, 0.9806, 0.5606, 0.9806, 0.5615, 0.9805, 0.5615, 0.9755, 0.5625, 0.9755, 0.5625, 0.9757, 0.5635, 0.9753, 0.5635, 0.9758, 0.563, 0.9758, 0.5621, 0.9759, 0.5621, 0.9759, 0.563, 0.9847, 0.5643, 0.9857, 0.5643, 0.9857, 0.5653, 0.9847, 0.5653, 0.979, 0.5637, 0.9794, 0.5637, 0.9794, 0.5637, 0.979, 0.5637, 0.9794, 0.5628, 0.979, 0.5628, 0.979, 0.5628, 0.9794, 0.5628, 0.979, 0.5628, 0.979, 0.5637, 0.979, 0.5637, 0.979, 0.5628, 0.9794, 0.5637, 0.9794, 0.5628, 0.9794, 0.5628, 0.9794, 0.5637, 0.1525, 0.0341, 0.1528, 0.0341, 0.1527, 0.03412, 0.1526, 0.03412, 0.1525, 0.03425, 0.1526, 0.03438, 0.1527, 0.03438, 0.1527, 0.03439, 0.1526, 0.03439, 0.1525, 0.03452, 0.1526, 0.03465, 0.1527, 0.03465, 0.1528, 0.03461, 0.1528, 0.03476, 0.1527, 0.03467, 0.1526, 0.03467, 0.1525, 0.0348, 0.1526, 0.03493, 0.1527, 0.03493, 0.1528, 0.03482, 0.1528, 0.03495, 0.1525, 0.03495, 0.9795, 0.5637, 0.9795, 0.5641, 0.9794, 0.5641, 0.9794, 0.5638, 0.9794, 0.5644, 0.9794, 0.5641, 0.9795, 0.5641, 0.9795, 0.5644, 0.9758, 0.5621, 0.9758, 0.5613, 0.9759, 0.5613, 0.9759, 0.5621, 0.1528, 0.03495, 0.1528, 0.03482, 0.1528, 0.0348, 0.1528, 0.03476, 0.1528, 0.03461, 0.1528, 0.03452, 0.1527, 0.03439, 0.1527, 0.03439, 0.1527, 0.03438, 0.1527, 0.03438, 0.1528, 0.03425, 0.1527, 0.03412, 0.1528, 0.0341])
me_plane.materials.append(mat_material_001)
me_plane.use_remesh_fix_poles = True
me_plane.use_remesh_preserve_attributes = False
me_plane.use_mirror_vertex_groups = False
me_plane.update()
me_plane_001 = bpy.data.meshes.new('Plane.001')
me_plane_001.from_pydata([(0.3768, -0.8365, 0.187), (0.5044, -0.8365, 0.187), (0.3768, -0.6497, 0.187), (0.5044, -0.6497, 0.187), (0.3768, -0.7044, 0.05485), (0.5044, -0.7044, 0.05485), (0.3768, -0.8365, 0.0001115), (0.5044, -0.8365, 0.0001115), (0.3768, -0.9687, 0.05485), (0.5044, -0.9687, 0.05485), (0.3768, -1.023, 0.187), (0.5044, -1.023, 0.187), (0.3768, -0.9687, 0.3191), (0.5044, -0.9687, 0.3191), (0.3768, -0.8365, 0.3739), (0.5044, -0.8365, 0.3739), (0.3768, -0.7044, 0.3191), (0.5044, -0.7044, 0.3191), (0.5044, -0.749, 0.09944), (0.5044, -0.7127, 0.187), (0.5044, -0.8365, 0.06317), (0.5044, -0.9241, 0.09944), (0.5044, -0.9603, 0.187), (0.5044, -0.9241, 0.2745), (0.5044, -0.8365, 0.3108), (0.5044, -0.749, 0.2745)], [], [(0, 2, 4), (1, 18, 19), (2, 3, 5, 4), (0, 4, 6), (1, 20, 18), (4, 5, 7, 6), (0, 6, 8), (1, 21, 20), (6, 7, 9, 8), (0, 8, 10), (1, 22, 21), (8, 9, 11, 10), (0, 10, 12), (1, 23, 22), (10, 11, 13, 12), (0, 12, 14), (1, 24, 23), (12, 13, 15, 14), (0, 14, 16), (1, 25, 24), (14, 15, 17, 16), (0, 16, 2), (1, 19, 25), (16, 17, 3, 2), (19, 18, 5, 3), (18, 20, 7, 5), (20, 21, 9, 7), (21, 22, 11, 9), (22, 23, 13, 11), (23, 24, 15, 13), (24, 25, 17, 15), (25, 19, 3, 17)])
_uv = me_plane_001.uv_layers.new(name='UVMap')
_uv.uv.foreach_set('vector', [0.1114, 0.04472, 0.1111, 0.04549, 0.1106, 0.04504, 0.2506, 0.03776, 0.2511, 0.03797, 0.2508, 0.03827, 0.1256, 0.04282, 0.125, 0.04282, 0.125, 0.04224, 0.1256, 0.04224, 0.1114, 0.04472, 0.1106, 0.04504, 0.1106, 0.0444, 0.2506, 0.03776, 0.2511, 0.03755, 0.2511, 0.03797, 0.1096, 0.04549, 0.1102, 0.04549, 0.1102, 0.04608, 0.1096, 0.04608, 0.1114, 0.04472, 0.1106, 0.0444, 0.1111, 0.04395, 0.2506, 0.03776, 0.2508, 0.03725, 0.2511, 0.03755, 0.1096, 0.04608, 0.1102, 0.04608, 0.1102, 0.04667, 0.1096, 0.04667, 0.1114, 0.04472, 0.1111, 0.04395, 0.1117, 0.04395, 0.2506, 0.03776, 0.2504, 0.03725, 0.2508, 0.03725, 0.1244, 0.04224, 0.125, 0.04224, 0.125, 0.04283, 0.1244, 0.04283, 0.1114, 0.04472, 0.1117, 0.04395, 0.1121, 0.0444, 0.2506, 0.03776, 0.2501, 0.03755, 0.2504, 0.03725, 0.1244, 0.04283, 0.125, 0.04283, 0.125, 0.04342, 0.1244, 0.04342, 0.1114, 0.04472, 0.1121, 0.0444, 0.1121, 0.04504, 0.2506, 0.03776, 0.2501, 0.03797, 0.2501, 0.03755, 0.1256, 0.04578, 0.125, 0.04578, 0.125, 0.04517, 0.1256, 0.04517, 0.1114, 0.04472, 0.1121, 0.04504, 0.1117, 0.04549, 0.2506, 0.03776, 0.2504, 0.03827, 0.2501, 0.03797, 0.1256, 0.04517, 0.125, 0.04517, 0.125, 0.0446, 0.1256, 0.0446, 0.1114, 0.04472, 0.1117, 0.04549, 0.1111, 0.04549, 0.2506, 0.03776, 0.2508, 0.03827, 0.2504, 0.03827, 0.1256, 0.04342, 0.125, 0.04342, 0.125, 0.04282, 0.1256, 0.04282, 0.1204, 0.04566, 0.1207, 0.04536, 0.1209, 0.04546, 0.1205, 0.04592, 0.1207, 0.04536, 0.1207, 0.04493, 0.1209, 0.04483, 0.1209, 0.04546, 0.1207, 0.04493, 0.1204, 0.04463, 0.1205, 0.04437, 0.1209, 0.04483, 0.1204, 0.04463, 0.12, 0.04463, 0.1199, 0.04437, 0.1205, 0.04437, 0.12, 0.04463, 0.1197, 0.04493, 0.1194, 0.04483, 0.1199, 0.04437, 0.1197, 0.04493, 0.1197, 0.04536, 0.1194, 0.04546, 0.1194, 0.04483, 0.1197, 0.04536, 0.12, 0.04566, 0.1199, 0.04592, 0.1194, 0.04546, 0.12, 0.04566, 0.1204, 0.04566, 0.1205, 0.04592, 0.1199, 0.04592])
me_plane_001.materials.append(mat_material_001)
me_plane_001.use_remesh_fix_poles = True
me_plane_001.use_remesh_preserve_attributes = False
me_plane_001.use_mirror_vertex_groups = False
me_plane_001.update()
me_plane_002 = bpy.data.meshes.new('Plane.002')
me_plane_002.from_pydata([(-0.3768, -0.8365, 0.187), (-0.5044, -0.8365, 0.187), (-0.3768, -0.6497, 0.187), (-0.5044, -0.6497, 0.187), (-0.3768, -0.7044, 0.05485), (-0.5044, -0.7044, 0.05485), (-0.3768, -0.8365, 0.0001115), (-0.5044, -0.8365, 0.0001115), (-0.3768, -0.9687, 0.05485), (-0.5044, -0.9687, 0.05485), (-0.3768, -1.023, 0.187), (-0.5044, -1.023, 0.187), (-0.3768, -0.9687, 0.3191), (-0.5044, -0.9687, 0.3191), (-0.3768, -0.8365, 0.3739), (-0.5044, -0.8365, 0.3739), (-0.3768, -0.7044, 0.3191), (-0.5044, -0.7044, 0.3191), (-0.5044, -0.749, 0.09944), (-0.5044, -0.7127, 0.187), (-0.5044, -0.8365, 0.06317), (-0.5044, -0.9241, 0.09944), (-0.5044, -0.9603, 0.187), (-0.5044, -0.9241, 0.2745), (-0.5044, -0.8365, 0.3108), (-0.5044, -0.749, 0.2745)], [], [(0, 4, 2), (1, 19, 18), (2, 4, 5, 3), (0, 6, 4), (1, 18, 20), (4, 6, 7, 5), (0, 8, 6), (1, 20, 21), (6, 8, 9, 7), (0, 10, 8), (1, 21, 22), (8, 10, 11, 9), (0, 12, 10), (1, 22, 23), (10, 12, 13, 11), (0, 14, 12), (1, 23, 24), (12, 14, 15, 13), (0, 16, 14), (1, 24, 25), (14, 16, 17, 15), (0, 2, 16), (1, 25, 19), (16, 2, 3, 17), (19, 3, 5, 18), (18, 5, 7, 20), (20, 7, 9, 21), (21, 9, 11, 22), (22, 11, 13, 23), (23, 13, 15, 24), (24, 15, 17, 25), (25, 17, 3, 19)])
_uv = me_plane_002.uv_layers.new(name='UVMap')
_uv.uv.foreach_set('vector', [0.1114, 0.04318, 0.1106, 0.04286, 0.1111, 0.0424, 0.2532, 0.03563, 0.253, 0.03614, 0.2527, 0.03584, 0.1113, 0.04609, 0.1113, 0.04667, 0.1108, 0.04667, 0.1108, 0.04609, 0.1114, 0.04318, 0.1106, 0.04349, 0.1106, 0.04286, 0.2532, 0.03563, 0.2527, 0.03584, 0.2527, 0.03542, 0.1091, 0.04667, 0.1091, 0.04608, 0.1096, 0.04608, 0.1096, 0.04667, 0.1114, 0.04318, 0.1111, 0.04395, 0.1106, 0.04349, 0.2532, 0.03563, 0.2527, 0.03542, 0.253, 0.03512, 0.1091, 0.04608, 0.1091, 0.04549, 0.1096, 0.04549, 0.1096, 0.04608, 0.1114, 0.04318, 0.1117, 0.04395, 0.1111, 0.04395, 0.2532, 0.03563, 0.253, 0.03512, 0.2534, 0.03512, 0.1244, 0.04487, 0.1244, 0.04428, 0.125, 0.04428, 0.125, 0.04487, 0.1114, 0.04318, 0.1121, 0.0435, 0.1117, 0.04395, 0.2532, 0.03563, 0.2534, 0.03512, 0.2537, 0.03542, 0.1244, 0.04428, 0.1244, 0.04369, 0.125, 0.04369, 0.125, 0.04428, 0.1114, 0.04318, 0.1121, 0.04286, 0.1121, 0.0435, 0.2532, 0.03563, 0.2537, 0.03542, 0.2537, 0.03584, 0.125, 0.0446, 0.125, 0.044, 0.1256, 0.044, 0.1256, 0.0446, 0.1114, 0.04318, 0.1117, 0.0424, 0.1121, 0.04286, 0.2532, 0.03563, 0.2537, 0.03584, 0.2534, 0.03614, 0.125, 0.044, 0.125, 0.04342, 0.1256, 0.04342, 0.1256, 0.044, 0.1114, 0.04318, 0.1111, 0.0424, 0.1117, 0.0424, 0.2532, 0.03563, 0.2534, 0.03614, 0.253, 0.03614, 0.1113, 0.04549, 0.1113, 0.04609, 0.1108, 0.04609, 0.1108, 0.04549, 0.1226, 0.04352, 0.1225, 0.04378, 0.122, 0.04333, 0.1223, 0.04322, 0.1223, 0.04322, 0.122, 0.04333, 0.122, 0.04269, 0.1223, 0.0428, 0.1223, 0.0428, 0.122, 0.04269, 0.1225, 0.04224, 0.1226, 0.0425, 0.1226, 0.0425, 0.1225, 0.04224, 0.1231, 0.04224, 0.123, 0.0425, 0.123, 0.0425, 0.1231, 0.04224, 0.1235, 0.04269, 0.1233, 0.0428, 0.1233, 0.0428, 0.1235, 0.04269, 0.1235, 0.04333, 0.1233, 0.04322, 0.1233, 0.04322, 0.1235, 0.04333, 0.1231, 0.04378, 0.123, 0.04352, 0.123, 0.04352, 0.1231, 0.04378, 0.1225, 0.04378, 0.1226, 0.04352])
me_plane_002.materials.append(mat_material_001)
me_plane_002.use_remesh_fix_poles = True
me_plane_002.use_remesh_preserve_attributes = False
me_plane_002.use_mirror_vertex_groups = False
me_plane_002.update()
me_plane_003 = bpy.data.meshes.new('Plane.003')
me_plane_003.from_pydata([(0.3768, 0.63, 0.187), (0.5044, 0.63, 0.187), (0.3768, 0.8169, 0.187), (0.5044, 0.8169, 0.187), (0.3768, 0.7622, 0.05485), (0.5044, 0.7622, 0.05485), (0.3768, 0.63, 0.0001115), (0.5044, 0.63, 0.0001115), (0.3768, 0.4979, 0.05485), (0.5044, 0.4979, 0.05485), (0.3768, 0.4432, 0.187), (0.5044, 0.4432, 0.187), (0.3768, 0.4979, 0.3191), (0.5044, 0.4979, 0.3191), (0.3768, 0.63, 0.3739), (0.5044, 0.63, 0.3739), (0.3768, 0.7622, 0.3191), (0.5044, 0.7622, 0.3191), (0.5044, 0.7176, 0.09944), (0.5044, 0.7539, 0.187), (0.5044, 0.63, 0.06317), (0.5044, 0.5425, 0.09944), (0.5044, 0.5062, 0.187), (0.5044, 0.5425, 0.2745), (0.5044, 0.63, 0.3108), (0.5044, 0.7176, 0.2745)], [], [(0, 2, 4), (1, 18, 19), (2, 3, 5, 4), (0, 4, 6), (1, 20, 18), (4, 5, 7, 6), (0, 6, 8), (1, 21, 20), (6, 7, 9, 8), (0, 8, 10), (1, 22, 21), (8, 9, 11, 10), (0, 10, 12), (1, 23, 22), (10, 11, 13, 12), (0, 12, 14), (1, 24, 23), (12, 13, 15, 14), (0, 14, 16), (1, 25, 24), (14, 15, 17, 16), (0, 16, 2), (1, 19, 25), (16, 17, 3, 2), (19, 18, 5, 3), (18, 20, 7, 5), (20, 21, 9, 7), (21, 22, 11, 9), (22, 23, 13, 11), (23, 24, 15, 13), (24, 25, 17, 15), (25, 19, 3, 17)])
_uv = me_plane_003.uv_layers.new(name='UVMap')
_uv.uv.foreach_set('vector', [0.1098, 0.04472, 0.1095, 0.04549, 0.1091, 0.04504, 0.2491, 0.03774, 0.2485, 0.03753, 0.2488, 0.03723, 0.1102, 0.04609, 0.1108, 0.04609, 0.1108, 0.04667, 0.1102, 0.04667, 0.1098, 0.04472, 0.1091, 0.04504, 0.1091, 0.0444, 0.2491, 0.03774, 0.2485, 0.03795, 0.2485, 0.03753, 0.1133, 0.04666, 0.1127, 0.04666, 0.1127, 0.04606, 0.1133, 0.04606, 0.1098, 0.04472, 0.1091, 0.0444, 0.1095, 0.04395, 0.2491, 0.03774, 0.2488, 0.03825, 0.2485, 0.03795, 0.1133, 0.04606, 0.1127, 0.04606, 0.1127, 0.04548, 0.1133, 0.04548, 0.1098, 0.04472, 0.1095, 0.04395, 0.1102, 0.04395, 0.2491, 0.03774, 0.2493, 0.03825, 0.2488, 0.03825, 0.1244, 0.04487, 0.125, 0.04487, 0.125, 0.04546, 0.1244, 0.04546, 0.1098, 0.04472, 0.1102, 0.04395, 0.1106, 0.0444, 0.2491, 0.03774, 0.2496, 0.03795, 0.2493, 0.03825, 0.1244, 0.04546, 0.125, 0.04546, 0.125, 0.04605, 0.1244, 0.04605, 0.1098, 0.04472, 0.1106, 0.0444, 0.1106, 0.04504, 0.2491, 0.03774, 0.2496, 0.03753, 0.2496, 0.03795, 0.1251, 0.0358, 0.1256, 0.0358, 0.1256, 0.03641, 0.1251, 0.03641, 0.1098, 0.04472, 0.1106, 0.04504, 0.1102, 0.04549, 0.2491, 0.03774, 0.2493, 0.03723, 0.2496, 0.03753, 0.1251, 0.03641, 0.1256, 0.03641, 0.1256, 0.03698, 0.1251, 0.03698, 0.1098, 0.04472, 0.1102, 0.04549, 0.1095, 0.04549, 0.2491, 0.03774, 0.2488, 0.03723, 0.2493, 0.03723, 0.1102, 0.04549, 0.1108, 0.04549, 0.1108, 0.04609, 0.1102, 0.04609, 0.1184, 0.04461, 0.1181, 0.04491, 0.1179, 0.0448, 0.1183, 0.04435, 0.1181, 0.04491, 0.1181, 0.04533, 0.1179, 0.04544, 0.1179, 0.0448, 0.1181, 0.04533, 0.1184, 0.04563, 0.1183, 0.04589, 0.1179, 0.04544, 0.1184, 0.04563, 0.1188, 0.04563, 0.119, 0.04589, 0.1183, 0.04589, 0.1188, 0.04563, 0.1191, 0.04534, 0.1194, 0.04544, 0.119, 0.04589, 0.1191, 0.04534, 0.1191, 0.04491, 0.1194, 0.0448, 0.1194, 0.04544, 0.1191, 0.04491, 0.1188, 0.04461, 0.119, 0.04435, 0.1194, 0.0448, 0.1188, 0.04461, 0.1184, 0.04461, 0.1183, 0.04435, 0.119, 0.04435])
me_plane_003.materials.append(mat_material_001)
me_plane_003.use_remesh_fix_poles = True
me_plane_003.use_remesh_preserve_attributes = False
me_plane_003.use_mirror_vertex_groups = False
me_plane_003.update()
me_plane_004 = bpy.data.meshes.new('Plane.004')
me_plane_004.from_pydata([(-0.3768, 0.63, 0.187), (-0.5044, 0.63, 0.187), (-0.3768, 0.8169, 0.187), (-0.5044, 0.8169, 0.187), (-0.3768, 0.7622, 0.05485), (-0.5044, 0.7622, 0.05485), (-0.3768, 0.63, 0.0001115), (-0.5044, 0.63, 0.0001115), (-0.3768, 0.4979, 0.05485), (-0.5044, 0.4979, 0.05485), (-0.3768, 0.4432, 0.187), (-0.5044, 0.4432, 0.187), (-0.3768, 0.4979, 0.3191), (-0.5044, 0.4979, 0.3191), (-0.3768, 0.63, 0.3739), (-0.5044, 0.63, 0.3739), (-0.3768, 0.7622, 0.3191), (-0.5044, 0.7622, 0.3191), (-0.5044, 0.7176, 0.09944), (-0.5044, 0.7539, 0.187), (-0.5044, 0.63, 0.06317), (-0.5044, 0.5425, 0.09944), (-0.5044, 0.5062, 0.187), (-0.5044, 0.5425, 0.2745), (-0.5044, 0.63, 0.3108), (-0.5044, 0.7176, 0.2745)], [], [(0, 4, 2), (1, 19, 18), (2, 4, 5, 3), (0, 6, 4), (1, 18, 20), (4, 6, 7, 5), (0, 8, 6), (1, 20, 21), (6, 8, 9, 7), (0, 10, 8), (1, 21, 22), (8, 10, 11, 9), (0, 12, 10), (1, 22, 23), (10, 12, 13, 11), (0, 14, 12), (1, 23, 24), (12, 14, 15, 13), (0, 16, 14), (1, 24, 25), (14, 16, 17, 15), (0, 2, 16), (1, 25, 19), (16, 2, 3, 17), (19, 3, 5, 18), (18, 5, 7, 20), (20, 7, 9, 21), (21, 9, 11, 22), (22, 11, 13, 23), (23, 13, 15, 24), (24, 15, 17, 25), (25, 17, 3, 19)])
_uv = me_plane_004.uv_layers.new(name='UVMap')
_uv.uv.foreach_set('vector', [0.1228, 0.04455, 0.1235, 0.04487, 0.1231, 0.04533, 0.2403, 0.03579, 0.24, 0.0363, 0.2398, 0.03601, 0.1119, 0.04609, 0.1119, 0.04667, 0.1113, 0.04667, 0.1113, 0.04609, 0.1228, 0.04455, 0.1235, 0.04424, 0.1235, 0.04487, 0.2403, 0.03579, 0.2398, 0.03601, 0.2398, 0.03558, 0.1127, 0.04548, 0.1127, 0.04607, 0.1121, 0.04607, 0.1121, 0.04548, 0.1228, 0.04455, 0.1231, 0.04378, 0.1235, 0.04424, 0.2403, 0.03579, 0.2398, 0.03558, 0.24, 0.03528, 0.1127, 0.04607, 0.1127, 0.04666, 0.1121, 0.04666, 0.1121, 0.04607, 0.1228, 0.04455, 0.1225, 0.04378, 0.1231, 0.04378, 0.2403, 0.03579, 0.24, 0.03528, 0.2405, 0.03528, 0.1235, 0.04533, 0.1235, 0.04592, 0.1229, 0.04592, 0.1229, 0.04533, 0.1228, 0.04455, 0.122, 0.04423, 0.1225, 0.04378, 0.2403, 0.03579, 0.2405, 0.03528, 0.2408, 0.03558, 0.1235, 0.04592, 0.1235, 0.04651, 0.1229, 0.04651, 0.1229, 0.04592, 0.1228, 0.04455, 0.122, 0.04487, 0.122, 0.04423, 0.2403, 0.03579, 0.2408, 0.03558, 0.2408, 0.036, 0.1251, 0.0358, 0.1251, 0.0352, 0.1256, 0.0352, 0.1256, 0.0358, 0.1228, 0.04455, 0.1225, 0.04533, 0.122, 0.04487, 0.2403, 0.03579, 0.2408, 0.036, 0.2405, 0.0363, 0.1251, 0.0352, 0.1251, 0.03462, 0.1256, 0.03462, 0.1256, 0.0352, 0.1228, 0.04455, 0.1231, 0.04533, 0.1225, 0.04533, 0.2403, 0.03579, 0.2405, 0.0363, 0.24, 0.0363, 0.1119, 0.04549, 0.1119, 0.04609, 0.1113, 0.04609, 0.1113, 0.04549, 0.1096, 0.04369, 0.1095, 0.04395, 0.1091, 0.0435, 0.1093, 0.04339, 0.1093, 0.04339, 0.1091, 0.0435, 0.1091, 0.04286, 0.1093, 0.04296, 0.1093, 0.04296, 0.1091, 0.04286, 0.1095, 0.0424, 0.1096, 0.04266, 0.1096, 0.04266, 0.1095, 0.0424, 0.1102, 0.0424, 0.11, 0.04266, 0.11, 0.04266, 0.1102, 0.0424, 0.1106, 0.04286, 0.1103, 0.04296, 0.1103, 0.04296, 0.1106, 0.04286, 0.1106, 0.04349, 0.1103, 0.04339, 0.1103, 0.04339, 0.1106, 0.04349, 0.1102, 0.04395, 0.11, 0.04369, 0.11, 0.04369, 0.1102, 0.04395, 0.1095, 0.04395, 0.1096, 0.04369])
me_plane_004.materials.append(mat_material_001)
me_plane_004.use_remesh_fix_poles = True
me_plane_004.use_remesh_preserve_attributes = False
me_plane_004.use_mirror_vertex_groups = False
me_plane_004.update()

# ---- objects
ob_muscle_car_03_yellow = bpy.data.objects.new('Muscle_Car_03_Yellow', me_plane)
ob_wheel_fl = bpy.data.objects.new('Wheel_FL', me_plane_001)
ob_wheel_fr = bpy.data.objects.new('Wheel_FR', me_plane_002)
ob_wheel_rl = bpy.data.objects.new('Wheel_RL', me_plane_003)
ob_wheel_rr = bpy.data.objects.new('Wheel_RR', me_plane_004)

# ---- transforms, parenting, visibility, modifiers, constraints
ob_muscle_car_03_yellow.location = (0.0, 0.0, 0.0)
ob_muscle_car_03_yellow.lineart.crease_threshold = 0.0
ob_wheel_fl.parent = ob_muscle_car_03_yellow
ob_wheel_fl.location = (0.0, 0.0, 0.0)
ob_wheel_fl.lineart.crease_threshold = 0.0
ob_wheel_fr.parent = ob_muscle_car_03_yellow
ob_wheel_fr.location = (0.0, 0.0, 0.0)
ob_wheel_fr.lineart.crease_threshold = 0.0
ob_wheel_rl.parent = ob_muscle_car_03_yellow
ob_wheel_rl.location = (0.0, 0.0, 0.0)
ob_wheel_rl.lineart.crease_threshold = 0.0
ob_wheel_rr.parent = ob_muscle_car_03_yellow
ob_wheel_rr.location = (0.0, 0.0, 0.0)
ob_wheel_rr.lineart.crease_threshold = 0.0

# ---- collection membership
col_collection.objects.link(ob_muscle_car_03_yellow)
col_collection.objects.link(ob_wheel_fl)
col_collection.objects.link(ob_wheel_fr)
col_collection.objects.link(ob_wheel_rl)
col_collection.objects.link(ob_wheel_rr)

# ---- scene / render settings (as saved in the file)
scene.frame_start = 1; scene.frame_end = 250; scene.frame_set(0)
scene.render.engine = 'BLENDER_EEVEE_NEXT'
scene.cycles.use_denoising = False
scene.cycles.samples = 128
scene.cycles.sampling_pattern = 'TABULATED_SOBOL'
scene.cycles.use_adaptive_sampling = False
scene.cycles.use_light_tree = False
scene.view_settings.view_transform = 'Filmic'
bpy.context.view_layer.update()

# ---- added for rendering (the .blend has no active camera and no usable light): camera, sun
cam_auto = bpy.data.cameras.new('AutoCamera')
cam_auto.lens = 50.0
cam_auto.sensor_width = 36.0
cam_auto.clip_end = 1000.0
ob_auto_camera = bpy.data.objects.new('AutoCamera', cam_auto)
scene.collection.objects.link(ob_auto_camera)
ob_auto_camera.location = (2.88251, -3.56606, 2.69685)
ob_auto_camera.rotation_euler = (1.09748, -7.21219e-08, 0.694738)
scene.camera = ob_auto_camera
light_auto_sun = bpy.data.lights.new('AutoSun', 'SUN')
light_auto_sun.energy = 3.0
light_auto_sun.angle = 0.0523599
ob_auto_sun = bpy.data.objects.new('AutoSun', light_auto_sun)
scene.collection.objects.link(ob_auto_sun)
ob_auto_sun.rotation_euler = (0.872665, 0.174533, 0.523599)
bpy.context.view_layer.update()
